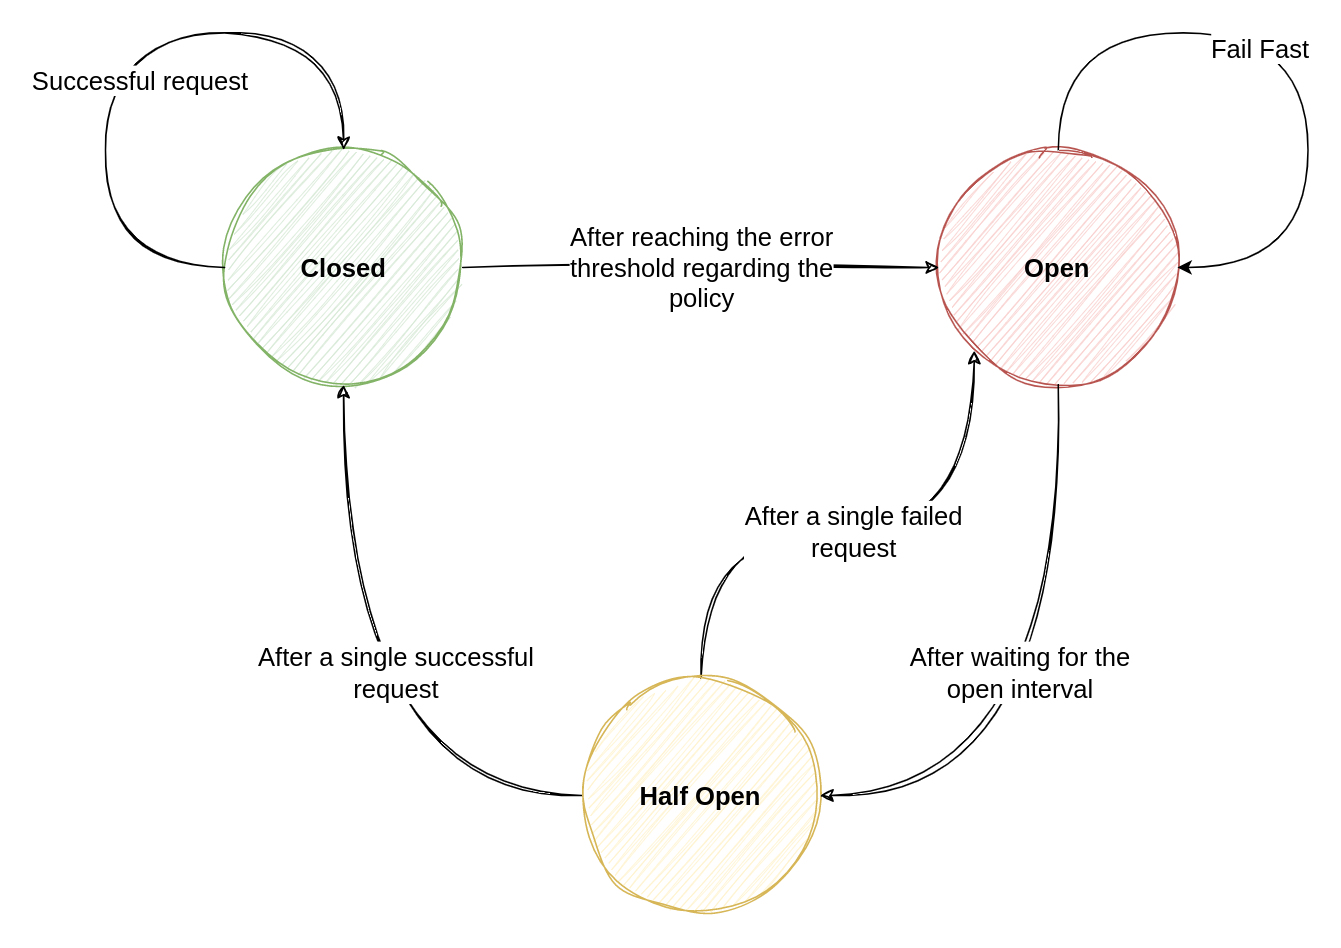

The diagram above was exported from draw.io. Its source (the exported page's mxGraphModel, read from the mxfile embedded in the PNG):
<mxGraphModel dx="1430" dy="741" grid="1" gridSize="10" guides="1" tooltips="1" connect="1" arrows="1" fold="1" page="1" pageScale="1" pageWidth="850" pageHeight="1100" math="0" shadow="0">
  <root>
    <mxCell id="0" />
    <mxCell id="1" parent="0" />
    <mxCell id="2elELHcaA_EUHwfkwRG_-9" value="Open" style="ellipse;whiteSpace=wrap;html=1;fillColor=#f8cecc;strokeColor=#b85450;sketch=1;curveFitting=1;jiggle=2;fontSize=16;fontStyle=1" parent="1" vertex="1">
      <mxGeometry x="599.491111111111" y="473.3333333333333" width="148.88888888888886" height="146.66666666666663" as="geometry" />
    </mxCell>
    <mxCell id="2elELHcaA_EUHwfkwRG_-17" value="After reaching the error&lt;br style=&quot;border-color: var(--border-color); font-size: 16px;&quot;&gt;threshold regarding the&lt;br style=&quot;border-color: var(--border-color); font-size: 16px;&quot;&gt;policy" style="edgeStyle=orthogonalEdgeStyle;rounded=0;orthogonalLoop=1;jettySize=auto;html=1;exitX=1;exitY=0.5;exitDx=0;exitDy=0;entryX=0;entryY=0.5;entryDx=0;entryDy=0;sketch=1;curveFitting=1;jiggle=2;fontSize=16;" parent="1" source="2elELHcaA_EUHwfkwRG_-10" target="2elELHcaA_EUHwfkwRG_-9" edge="1">
      <mxGeometry relative="1" as="geometry" />
    </mxCell>
    <mxCell id="2elELHcaA_EUHwfkwRG_-10" value="Closed" style="ellipse;whiteSpace=wrap;html=1;fillColor=#d5e8d4;strokeColor=#82b366;sketch=1;curveFitting=1;jiggle=2;fontSize=16;fontStyle=1" parent="1" vertex="1">
      <mxGeometry x="152.8244444444444" y="473.3333333333333" width="148.88888888888886" height="146.66666666666663" as="geometry" />
    </mxCell>
    <mxCell id="2elELHcaA_EUHwfkwRG_-16" value="After a single failed&lt;br style=&quot;font-size: 16px;&quot;&gt;request" style="edgeStyle=orthogonalEdgeStyle;orthogonalLoop=1;jettySize=auto;html=1;exitX=0.5;exitY=0;exitDx=0;exitDy=0;entryX=0;entryY=1;entryDx=0;entryDy=0;curved=1;sketch=1;curveFitting=1;jiggle=2;fontSize=16;" parent="1" source="2elELHcaA_EUHwfkwRG_-11" target="2elELHcaA_EUHwfkwRG_-9" edge="1">
      <mxGeometry relative="1" as="geometry" />
    </mxCell>
    <mxCell id="2elELHcaA_EUHwfkwRG_-18" value="After a single successful&lt;br style=&quot;font-size: 16px;&quot;&gt;request" style="edgeStyle=orthogonalEdgeStyle;orthogonalLoop=1;jettySize=auto;html=1;exitX=0;exitY=0.5;exitDx=0;exitDy=0;entryX=0.5;entryY=1;entryDx=0;entryDy=0;curved=1;sketch=1;curveFitting=1;jiggle=2;fontSize=16;" parent="1" source="2elELHcaA_EUHwfkwRG_-11" target="2elELHcaA_EUHwfkwRG_-10" edge="1">
      <mxGeometry x="0.1123" y="-33" relative="1" as="geometry">
        <mxPoint as="offset" />
      </mxGeometry>
    </mxCell>
    <mxCell id="2elELHcaA_EUHwfkwRG_-11" value="Half Open" style="ellipse;whiteSpace=wrap;html=1;fillColor=#fff2cc;strokeColor=#d6b656;sketch=1;curveFitting=1;jiggle=2;fontSize=16;fontStyle=1" parent="1" vertex="1">
      <mxGeometry x="376.15777777777765" y="803.3333333333333" width="148.88888888888886" height="146.66666666666663" as="geometry" />
    </mxCell>
    <mxCell id="2elELHcaA_EUHwfkwRG_-14" value="After waiting for the&lt;br style=&quot;font-size: 16px;&quot;&gt;open interval" style="edgeStyle=orthogonalEdgeStyle;orthogonalLoop=1;jettySize=auto;html=1;exitX=0.5;exitY=1;exitDx=0;exitDy=0;entryX=1;entryY=0.5;entryDx=0;entryDy=0;curved=1;sketch=1;curveFitting=1;jiggle=2;fontSize=16;" parent="1" source="2elELHcaA_EUHwfkwRG_-9" target="2elELHcaA_EUHwfkwRG_-11" edge="1">
      <mxGeometry x="-0.1124" y="-24" relative="1" as="geometry">
        <mxPoint as="offset" />
      </mxGeometry>
    </mxCell>
    <mxCell id="2elELHcaA_EUHwfkwRG_-22" value="Successful request" style="edgeStyle=orthogonalEdgeStyle;orthogonalLoop=1;jettySize=auto;html=1;exitX=0;exitY=0.5;exitDx=0;exitDy=0;entryX=0.5;entryY=0;entryDx=0;entryDy=0;curved=1;sketch=1;curveFitting=1;jiggle=2;fontSize=16;" parent="1" source="2elELHcaA_EUHwfkwRG_-10" target="2elELHcaA_EUHwfkwRG_-10" edge="1">
      <mxGeometry x="-0.1379" y="-22" relative="1" as="geometry">
        <Array as="points">
          <mxPoint x="78.38" y="546.6666666666666" />
          <mxPoint x="78.38" y="400" />
          <mxPoint x="227.26888888888882" y="400" />
        </Array>
        <mxPoint as="offset" />
      </mxGeometry>
    </mxCell>
    <mxCell id="SZsENoCg3InHEQ4GFfo4-2" value="&lt;font style=&quot;font-size: 16px;&quot;&gt;Fail Fast&lt;/font&gt;" style="edgeStyle=orthogonalEdgeStyle;orthogonalLoop=1;jettySize=auto;html=1;exitX=0.5;exitY=0;exitDx=0;exitDy=0;entryX=1;entryY=0.5;entryDx=0;entryDy=0;curved=1;" edge="1" parent="1" source="2elELHcaA_EUHwfkwRG_-9" target="2elELHcaA_EUHwfkwRG_-9">
      <mxGeometry x="-0.1286" y="-10" relative="1" as="geometry">
        <Array as="points">
          <mxPoint x="674" y="400" />
          <mxPoint x="830" y="400" />
          <mxPoint x="830" y="547" />
        </Array>
        <mxPoint as="offset" />
      </mxGeometry>
    </mxCell>
  </root>
</mxGraphModel>